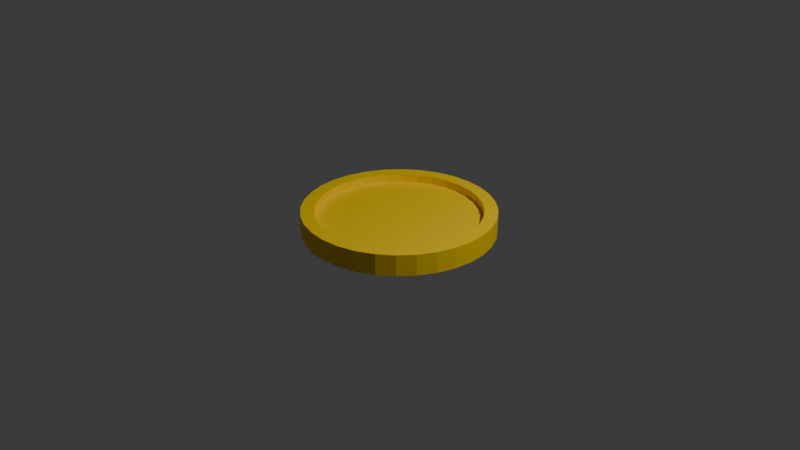 # Source: NormalCoin.blend  (saved by Blender 4.5.90; exported with 4.5.12 LTS)
import bpy
from mathutils import Matrix  # noqa: F401  (used for matrix-valued properties, if any)

bpy.ops.wm.read_factory_settings(use_empty=True)
scene = bpy.context.scene
scene.name = 'Scene'

# ---- collections
col_collection = bpy.data.collections.new('Collection'); scene.collection.children.link(col_collection)

# ---- materials (node trees are filled in below, after node groups)
mat_gold = bpy.data.materials.new('Gold')

# ---- material node trees
mat_gold.use_nodes = True; mat_gold.node_tree.nodes.clear()
_N = mat_gold.node_tree.nodes; _L = mat_gold.node_tree.links
n0 = _N.new('ShaderNodeBsdfPrincipled'); n0.name = 'Principled BSDF'; n0.location = (-200, 100)
n0.inputs[0].default_value = (1.0, 0.6795, 0.0, 1.0)
n1 = _N.new('ShaderNodeOutputMaterial'); n1.name = 'Material Output'; n1.location = (200, 100)
_L.new(n0.outputs[0], n1.inputs[0])
n1.is_active_output = True

# ---- world
world_world = bpy.data.worlds.new('World'); scene.world = world_world
world_world.use_nodes = True; world_world.node_tree.nodes.clear()
_N = world_world.node_tree.nodes; _L = world_world.node_tree.links
n0 = _N.new('ShaderNodeOutputWorld'); n0.name = 'World Output'; n0.location = (200, 100)
n1 = _N.new('ShaderNodeBackground'); n1.name = 'Background'; n1.location = (-200, 100)
n1.inputs[0].default_value = (0.05088, 0.05088, 0.05088, 1.0)
_L.new(n1.outputs[0], n0.inputs[0])
n0.is_active_output = True
world_world.color = (0.05088, 0.05088, 0.05088)
world_world.sun_shadow_jitter_overblur = 0.0

# ---- cameras
cam_camera = bpy.data.cameras.new('Camera')
cam_camera.clip_end = 100.0
cam_camera.ortho_scale = 7.314

# ---- lights
light_light = bpy.data.lights.new('Light', 'POINT')
light_light.energy = 1000.0
light_light.shadow_soft_size = 0.1

# ---- meshes
me_cylinder = bpy.data.meshes.new('Cylinder')
me_cylinder.from_pydata([(0.0, 0.8429, -1.0), (0.0, 0.86, 1.0), (0.1644, 0.8267, -1.0), (0.1678, 0.8434, 1.0), (0.3226, 0.7788, -1.0), (0.3291, 0.7945, 1.0), (0.4683, 0.7009, -1.0), (0.4778, 0.715, 1.0), (0.596, 0.596, -1.0), (0.6081, 0.6081, 1.0), (0.7009, 0.4683, -1.0), (0.715, 0.4778, 1.0), (0.7788, 0.3226, -1.0), (0.7945, 0.3291, 1.0), (0.8267, 0.1644, -1.0), (0.8434, 0.1678, 1.0), (0.8429, 0.0, -1.0), (0.86, 0.0, 1.0), (0.8267, -0.1644, -1.0), (0.8434, -0.1678, 1.0), (0.7788, -0.3226, -1.0), (0.7945, -0.3291, 1.0), (0.7009, -0.4683, -1.0), (0.715, -0.4778, 1.0), (0.596, -0.596, -1.0), (0.6081, -0.6081, 1.0), (0.4683, -0.7009, -1.0), (0.4778, -0.715, 1.0), (0.3226, -0.7788, -1.0), (0.3291, -0.7945, 1.0), (0.1644, -0.8267, -1.0), (0.1678, -0.8434, 1.0), (0.0, -0.8429, -1.0), (0.0, -0.86, 1.0), (-0.1644, -0.8267, -1.0), (-0.1678, -0.8434, 1.0), (-0.3226, -0.7788, -1.0), (-0.3291, -0.7945, 1.0), (-0.4683, -0.7009, -1.0), (-0.4778, -0.715, 1.0), (-0.596, -0.596, -1.0), (-0.6081, -0.6081, 1.0), (-0.7009, -0.4683, -1.0), (-0.715, -0.4778, 1.0), (-0.7788, -0.3226, -1.0), (-0.7945, -0.3291, 1.0), (-0.8267, -0.1644, -1.0), (-0.8434, -0.1678, 1.0), (-0.8429, 0.0, -1.0), (-0.86, 0.0, 1.0), (-0.8267, 0.1644, -1.0), (-0.8434, 0.1678, 1.0), (-0.7788, 0.3226, -1.0), (-0.7945, 0.3291, 1.0), (-0.7009, 0.4683, -1.0), (-0.715, 0.4778, 1.0), (-0.596, 0.596, -1.0), (-0.6081, 0.6081, 1.0), (-0.4683, 0.7009, -1.0), (-0.4778, 0.715, 1.0), (-0.3226, 0.7788, -1.0), (-0.3291, 0.7945, 1.0), (-0.1644, 0.8267, -1.0), (-0.1678, 0.8434, 1.0), (0.1951, 0.9808, 1.0), (0.0, 1.0, 1.0), (0.3827, 0.9239, 1.0), (0.5556, 0.8315, 1.0), (0.7071, 0.7071, 1.0), (0.8315, 0.5556, 1.0), (0.9239, 0.3827, 1.0), (0.9808, 0.1951, 1.0), (1.0, 0.0, 1.0), (0.9808, -0.1951, 1.0), (0.9239, -0.3827, 1.0), (0.8315, -0.5556, 1.0), (0.7071, -0.7071, 1.0), (0.5556, -0.8315, 1.0), (0.3827, -0.9239, 1.0), (0.1951, -0.9808, 1.0), (0.0, -1.0, 1.0), (-0.1951, -0.9808, 1.0), (-0.3827, -0.9239, 1.0), (-0.5556, -0.8315, 1.0), (-0.7071, -0.7071, 1.0), (-0.8315, -0.5556, 1.0), (-0.9239, -0.3827, 1.0), (-0.9808, -0.1951, 1.0), (-1.0, 0.0, 1.0), (-0.9808, 0.1951, 1.0), (-0.9239, 0.3827, 1.0), (-0.8315, 0.5556, 1.0), (-0.7071, 0.7071, 1.0), (-0.5556, 0.8315, 1.0), (-0.3827, 0.9239, 1.0), (-0.1951, 0.9808, 1.0), (0.1077, 0.5413, 0.2129), (1.491e-09, 0.5519, 0.2129), (0.2112, 0.5099, 0.2129), (0.3066, 0.4589, 0.2129), (0.3903, 0.3903, 0.2129), (0.4589, 0.3066, 0.2129), (0.5099, 0.2112, 0.2129), (0.5413, 0.1077, 0.2129), (0.5519, 0.0, 0.2129), (0.5413, -0.1077, 0.2129), (0.5099, -0.2112, 0.2129), (0.4589, -0.3066, 0.2129), (0.3903, -0.3903, 0.2129), (0.3066, -0.4589, 0.2129), (0.2112, -0.5099, 0.2129), (0.1077, -0.5413, 0.2129), (1.491e-09, -0.5519, 0.2129), (-0.1077, -0.5413, 0.2129), (-0.2112, -0.5099, 0.2129), (-0.3066, -0.4589, 0.2129), (-0.3903, -0.3903, 0.2129), (-0.4589, -0.3066, 0.2129), (-0.5099, -0.2112, 0.2129), (-0.5413, -0.1077, 0.2129), (-0.5519, 0.0, 0.2129), (-0.5413, 0.1077, 0.2129), (-0.5099, 0.2112, 0.2129), (-0.4589, 0.3066, 0.2129), (-0.3903, 0.3903, 0.2129), (-0.3066, 0.4589, 0.2129), (-0.2112, 0.5099, 0.2129), (-0.1077, 0.5413, 0.2129), (0.0, 1.0, -1.0), (0.1951, 0.9808, -1.0), (0.3827, 0.9239, -1.0), (0.5556, 0.8315, -1.0), (0.7071, 0.7071, -1.0), (0.8315, 0.5556, -1.0), (0.9239, 0.3827, -1.0), (0.9808, 0.1951, -1.0), (1.0, 0.0, -1.0), (0.9808, -0.1951, -1.0), (0.9239, -0.3827, -1.0), (0.8315, -0.5556, -1.0), (0.7071, -0.7071, -1.0), (0.5556, -0.8315, -1.0), (0.3827, -0.9239, -1.0), (0.1951, -0.9808, -1.0), (0.0, -1.0, -1.0), (-0.1951, -0.9808, -1.0), (-0.3827, -0.9239, -1.0), (-0.5556, -0.8315, -1.0), (-0.7071, -0.7071, -1.0), (-0.8315, -0.5556, -1.0), (-0.9239, -0.3827, -1.0), (-0.9808, -0.1951, -1.0), (-1.0, 0.0, -1.0), (-0.9808, 0.1951, -1.0), (-0.9239, 0.3827, -1.0), (-0.8315, 0.5556, -1.0), (-0.7071, 0.7071, -1.0), (-0.5556, 0.8315, -1.0), (-0.3827, 0.9239, -1.0), (-0.1951, 0.9808, -1.0), (-3.874e-10, 0.569, -0.4104), (0.111, 0.558, -0.4104), (0.2177, 0.5257, -0.4104), (0.3161, 0.4731, -0.4104), (0.4023, 0.4023, -0.4104), (0.4731, 0.3161, -0.4104), (0.5257, 0.2177, -0.4104), (0.558, 0.111, -0.4104), (0.569, 0.0, -0.4104), (0.558, -0.111, -0.4104), (0.5257, -0.2177, -0.4104), (0.4731, -0.3161, -0.4104), (0.4023, -0.4023, -0.4104), (0.3161, -0.4731, -0.4104), (0.2177, -0.5257, -0.4104), (0.111, -0.558, -0.4104), (-3.874e-10, -0.569, -0.4104), (-0.111, -0.558, -0.4104), (-0.2177, -0.5257, -0.4104), (-0.3161, -0.4731, -0.4104), (-0.4023, -0.4023, -0.4104), (-0.4731, -0.3161, -0.4104), (-0.5257, -0.2177, -0.4104), (-0.558, -0.111, -0.4104), (-0.569, 0.0, -0.4104), (-0.558, 0.111, -0.4104), (-0.5257, 0.2177, -0.4104), (-0.4731, 0.3161, -0.4104), (-0.4023, 0.4023, -0.4104), (-0.3161, 0.4731, -0.4104), (-0.2177, 0.5257, -0.4104), (-0.111, 0.558, -0.4104), (-3.874e-10, 0.8429, -0.4104), (0.1644, 0.8267, -0.4104), (0.3226, 0.7788, -0.4104), (0.4683, 0.7009, -0.4104), (0.596, 0.596, -0.4104), (0.7009, 0.4683, -0.4104), (0.7788, 0.3226, -0.4104), (0.8267, 0.1644, -0.4104), (0.8429, 0.0, -0.4104), (0.8267, -0.1644, -0.4104), (0.7788, -0.3226, -0.4104), (0.7009, -0.4683, -0.4104), (0.596, -0.596, -0.4104), (0.4683, -0.7009, -0.4104), (0.3226, -0.7788, -0.4104), (0.1644, -0.8267, -0.4104), (-3.874e-10, -0.8429, -0.4104), (-0.1644, -0.8267, -0.4104), (-0.3226, -0.7788, -0.4104), (-0.4683, -0.7009, -0.4104), (-0.596, -0.596, -0.4104), (-0.7009, -0.4683, -0.4104), (-0.7788, -0.3226, -0.4104), (-0.8267, -0.1644, -0.4104), (-0.8429, 0.0, -0.4104), (-0.8267, 0.1644, -0.4104), (-0.7788, 0.3226, -0.4104), (-0.7009, 0.4683, -0.4104), (-0.596, 0.596, -0.4104), (-0.4683, 0.7009, -0.4104), (-0.3226, 0.7788, -0.4104), (-0.1644, 0.8267, -0.4104), (0.1678, 0.8434, 0.2129), (1.491e-09, 0.86, 0.2129), (0.3291, 0.7945, 0.2129), (0.4778, 0.715, 0.2129), (0.6081, 0.6081, 0.2129), (0.715, 0.4778, 0.2129), (0.7945, 0.3291, 0.2129), (0.8434, 0.1678, 0.2129), (0.86, 0.0, 0.2129), (0.8434, -0.1678, 0.2129), (0.7945, -0.3291, 0.2129), (0.715, -0.4778, 0.2129), (0.6081, -0.6081, 0.2129), (0.4778, -0.715, 0.2129), (0.3291, -0.7945, 0.2129), (0.1678, -0.8434, 0.2129), (1.491e-09, -0.86, 0.2129), (-0.1678, -0.8434, 0.2129), (-0.3291, -0.7945, 0.2129), (-0.4778, -0.715, 0.2129), (-0.6081, -0.6081, 0.2129), (-0.715, -0.4778, 0.2129), (-0.7945, -0.3291, 0.2129), (-0.8434, -0.1678, 0.2129), (-0.86, 0.0, 0.2129), (-0.8434, 0.1678, 0.2129), (-0.7945, 0.3291, 0.2129), (-0.715, 0.4778, 0.2129), (-0.6081, 0.6081, 0.2129), (-0.4778, 0.715, 0.2129), (-0.3291, 0.7945, 0.2129), (-0.1678, 0.8434, 0.2129)], [], [(128, 65, 64, 129), (129, 64, 66, 130), (130, 66, 67, 131), (131, 67, 68, 132), (132, 68, 69, 133), (133, 69, 70, 134), (134, 70, 71, 135), (135, 71, 72, 136), (136, 72, 73, 137), (137, 73, 74, 138), (138, 74, 75, 139), (139, 75, 76, 140), (140, 76, 77, 141), (141, 77, 78, 142), (142, 78, 79, 143), (143, 79, 80, 144), (144, 80, 81, 145), (145, 81, 82, 146), (146, 82, 83, 147), (147, 83, 84, 148), (148, 84, 85, 149), (149, 85, 86, 150), (150, 86, 87, 151), (151, 87, 88, 152), (152, 88, 89, 153), (153, 89, 90, 154), (154, 90, 91, 155), (155, 91, 92, 156), (156, 92, 93, 157), (157, 93, 94, 158), (23, 21, 234, 235), (158, 94, 95, 159), (159, 95, 65, 128), (14, 16, 200, 199), (1, 3, 64, 65), (3, 5, 66, 64), (5, 7, 67, 66), (7, 9, 68, 67), (9, 11, 69, 68), (11, 13, 70, 69), (13, 15, 71, 70), (15, 17, 72, 71), (17, 19, 73, 72), (19, 21, 74, 73), (21, 23, 75, 74), (23, 25, 76, 75), (25, 27, 77, 76), (27, 29, 78, 77), (29, 31, 79, 78), (31, 33, 80, 79), (33, 35, 81, 80), (35, 37, 82, 81), (37, 39, 83, 82), (39, 41, 84, 83), (41, 43, 85, 84), (43, 45, 86, 85), (45, 47, 87, 86), (47, 49, 88, 87), (49, 51, 89, 88), (51, 53, 90, 89), (53, 55, 91, 90), (55, 57, 92, 91), (57, 59, 93, 92), (59, 61, 94, 93), (61, 63, 95, 94), (63, 1, 65, 95), (96, 97, 127, 126, 125, 124, 123, 122, 121, 120, 119, 118, 117, 116, 115, 114, 113, 112, 111, 110, 109, 108, 107, 106, 105, 104, 103, 102, 101, 100, 99, 98), (51, 49, 248, 249), (25, 23, 235, 236), (53, 51, 249, 250), (27, 25, 236, 237), (55, 53, 250, 251), (29, 27, 237, 238), (3, 1, 225, 224), (57, 55, 251, 252), (31, 29, 238, 239), (5, 3, 224, 226), (59, 57, 252, 253), (33, 31, 239, 240), (7, 5, 226, 227), (61, 59, 253, 254), (35, 33, 240, 241), (9, 7, 227, 228), (63, 61, 254, 255), (37, 35, 241, 242), (11, 9, 228, 229), (1, 63, 255, 225), (39, 37, 242, 243), (13, 11, 229, 230), (41, 39, 243, 244), (15, 13, 230, 231), (43, 41, 244, 245), (17, 15, 231, 232), (45, 43, 245, 246), (19, 17, 232, 233), (47, 45, 246, 247), (21, 19, 233, 234), (49, 47, 247, 248), (2, 0, 128, 129), (4, 2, 129, 130), (6, 4, 130, 131), (8, 6, 131, 132), (10, 8, 132, 133), (12, 10, 133, 134), (14, 12, 134, 135), (16, 14, 135, 136), (18, 16, 136, 137), (20, 18, 137, 138), (22, 20, 138, 139), (24, 22, 139, 140), (26, 24, 140, 141), (28, 26, 141, 142), (30, 28, 142, 143), (32, 30, 143, 144), (34, 32, 144, 145), (36, 34, 145, 146), (38, 36, 146, 147), (40, 38, 147, 148), (42, 40, 148, 149), (44, 42, 149, 150), (46, 44, 150, 151), (48, 46, 151, 152), (50, 48, 152, 153), (52, 50, 153, 154), (54, 52, 154, 155), (56, 54, 155, 156), (58, 56, 156, 157), (60, 58, 157, 158), (62, 60, 158, 159), (0, 62, 159, 128), (160, 161, 162, 163, 164, 165, 166, 167, 168, 169, 170, 171, 172, 173, 174, 175, 176, 177, 178, 179, 180, 181, 182, 183, 184, 185, 186, 187, 188, 189, 190, 191), (42, 44, 214, 213), (16, 18, 201, 200), (44, 46, 215, 214), (18, 20, 202, 201), (46, 48, 216, 215), (20, 22, 203, 202), (48, 50, 217, 216), (22, 24, 204, 203), (50, 52, 218, 217), (24, 26, 205, 204), (52, 54, 219, 218), (26, 28, 206, 205), (0, 2, 193, 192), (54, 56, 220, 219), (28, 30, 207, 206), (2, 4, 194, 193), (56, 58, 221, 220), (30, 32, 208, 207), (4, 6, 195, 194), (58, 60, 222, 221), (32, 34, 209, 208), (6, 8, 196, 195), (60, 62, 223, 222), (34, 36, 210, 209), (8, 10, 197, 196), (62, 0, 192, 223), (36, 38, 211, 210), (10, 12, 198, 197), (38, 40, 212, 211), (12, 14, 199, 198), (40, 42, 213, 212), (161, 160, 192, 193), (162, 161, 193, 194), (163, 162, 194, 195), (164, 163, 195, 196), (165, 164, 196, 197), (166, 165, 197, 198), (167, 166, 198, 199), (168, 167, 199, 200), (169, 168, 200, 201), (170, 169, 201, 202), (171, 170, 202, 203), (172, 171, 203, 204), (173, 172, 204, 205), (174, 173, 205, 206), (175, 174, 206, 207), (176, 175, 207, 208), (177, 176, 208, 209), (178, 177, 209, 210), (179, 178, 210, 211), (180, 179, 211, 212), (181, 180, 212, 213), (182, 181, 213, 214), (183, 182, 214, 215), (184, 183, 215, 216), (185, 184, 216, 217), (186, 185, 217, 218), (187, 186, 218, 219), (188, 187, 219, 220), (189, 188, 220, 221), (190, 189, 221, 222), (191, 190, 222, 223), (160, 191, 223, 192), (97, 96, 224, 225), (96, 98, 226, 224), (98, 99, 227, 226), (99, 100, 228, 227), (100, 101, 229, 228), (101, 102, 230, 229), (102, 103, 231, 230), (103, 104, 232, 231), (104, 105, 233, 232), (105, 106, 234, 233), (106, 107, 235, 234), (107, 108, 236, 235), (108, 109, 237, 236), (109, 110, 238, 237), (110, 111, 239, 238), (111, 112, 240, 239), (112, 113, 241, 240), (113, 114, 242, 241), (114, 115, 243, 242), (115, 116, 244, 243), (116, 117, 245, 244), (117, 118, 246, 245), (118, 119, 247, 246), (119, 120, 248, 247), (120, 121, 249, 248), (121, 122, 250, 249), (122, 123, 251, 250), (123, 124, 252, 251), (124, 125, 253, 252), (125, 126, 254, 253), (126, 127, 255, 254), (127, 97, 225, 255)])
_uv = me_cylinder.uv_layers.new(name='UVMap')
_uv.uv.foreach_set('vector', [1.0, 0.5, 1.0, 1.0, 0.9688, 1.0, 0.9688, 0.5, 0.9688, 0.5, 0.9688, 1.0, 0.9375, 1.0, 0.9375, 0.5, 0.9375, 0.5, 0.9375, 1.0, 0.9062, 1.0, 0.9062, 0.5, 0.9062, 0.5, 0.9062, 1.0, 0.875, 1.0, 0.875, 0.5, 0.875, 0.5, 0.875, 1.0, 0.8438, 1.0, 0.8438, 0.5, 0.8438, 0.5, 0.8438, 1.0, 0.8125, 1.0, 0.8125, 0.5, 0.8125, 0.5, 0.8125, 1.0, 0.7812, 1.0, 0.7812, 0.5, 0.7812, 0.5, 0.7812, 1.0, 0.75, 1.0, 0.75, 0.5, 0.75, 0.5, 0.75, 1.0, 0.7188, 1.0, 0.7188, 0.5, 0.7188, 0.5, 0.7188, 1.0, 0.6875, 1.0, 0.6875, 0.5, 0.6875, 0.5, 0.6875, 1.0, 0.6562, 1.0, 0.6562, 0.5, 0.6562, 0.5, 0.6562, 1.0, 0.625, 1.0, 0.625, 0.5, 0.625, 0.5, 0.625, 1.0, 0.5938, 1.0, 0.5938, 0.5, 0.5938, 0.5, 0.5938, 1.0, 0.5625, 1.0, 0.5625, 0.5, 0.5625, 0.5, 0.5625, 1.0, 0.5312, 1.0, 0.5312, 0.5, 0.5312, 0.5, 0.5312, 1.0, 0.5, 1.0, 0.5, 0.5, 0.5, 0.5, 0.5, 1.0, 0.4688, 1.0, 0.4688, 0.5, 0.4688, 0.5, 0.4688, 1.0, 0.4375, 1.0, 0.4375, 0.5, 0.4375, 0.5, 0.4375, 1.0, 0.4062, 1.0, 0.4062, 0.5, 0.4062, 0.5, 0.4062, 1.0, 0.375, 1.0, 0.375, 0.5, 0.375, 0.5, 0.375, 1.0, 0.3438, 1.0, 0.3438, 0.5, 0.3438, 0.5, 0.3438, 1.0, 0.3125, 1.0, 0.3125, 0.5, 0.3125, 0.5, 0.3125, 1.0, 0.2812, 1.0, 0.2812, 0.5, 0.2812, 0.5, 0.2812, 1.0, 0.25, 1.0, 0.25, 0.5, 0.25, 0.5, 0.25, 1.0, 0.2188, 1.0, 0.2188, 0.5, 0.2188, 0.5, 0.2188, 1.0, 0.1875, 1.0, 0.1875, 0.5, 0.1875, 0.5, 0.1875, 1.0, 0.1562, 1.0, 0.1562, 0.5, 0.1562, 0.5, 0.1562, 1.0, 0.125, 1.0, 0.125, 0.5, 0.125, 0.5, 0.125, 1.0, 0.09375, 1.0, 0.09375, 0.5, 0.09375, 0.5, 0.09375, 1.0, 0.0625, 1.0, 0.0625, 0.5, 0.4216, 0.1353, 0.4407, 0.171, 0.4407, 0.171, 0.4216, 0.1353, 0.0625, 0.5, 0.0625, 1.0, 0.03125, 1.0, 0.03125, 0.5, 0.03125, 0.5, 0.03125, 1.0, 0.0, 1.0, 0.0, 0.5, 0.9484, 0.2895, 0.9523, 0.25, 0.9523, 0.25, 0.9484, 0.2895, 0.25, 0.4564, 0.2903, 0.4524, 0.2968, 0.4854, 0.25, 0.49, 0.2903, 0.4524, 0.329, 0.4407, 0.3418, 0.4717, 0.2968, 0.4854, 0.329, 0.4407, 0.3647, 0.4216, 0.3833, 0.4496, 0.3418, 0.4717, 0.3647, 0.4216, 0.3959, 0.3959, 0.4197, 0.4197, 0.3833, 0.4496, 0.3959, 0.3959, 0.4216, 0.3647, 0.4496, 0.3833, 0.4197, 0.4197, 0.4216, 0.3647, 0.4407, 0.329, 0.4717, 0.3418, 0.4496, 0.3833, 0.4407, 0.329, 0.4524, 0.2903, 0.4854, 0.2968, 0.4717, 0.3418, 0.4524, 0.2903, 0.4564, 0.25, 0.49, 0.25, 0.4854, 0.2968, 0.4564, 0.25, 0.4524, 0.2097, 0.4854, 0.2032, 0.49, 0.25, 0.4524, 0.2097, 0.4407, 0.171, 0.4717, 0.1582, 0.4854, 0.2032, 0.4407, 0.171, 0.4216, 0.1353, 0.4496, 0.1167, 0.4717, 0.1582, 0.4216, 0.1353, 0.3959, 0.1041, 0.4197, 0.08029, 0.4496, 0.1167, 0.3959, 0.1041, 0.3647, 0.07839, 0.3833, 0.05045, 0.4197, 0.08029, 0.3647, 0.07839, 0.329, 0.05932, 0.3418, 0.02827, 0.3833, 0.05045, 0.329, 0.05932, 0.2903, 0.04757, 0.2968, 0.01461, 0.3418, 0.02827, 0.2903, 0.04757, 0.25, 0.04361, 0.25, 0.01, 0.2968, 0.01461, 0.25, 0.04361, 0.2097, 0.04757, 0.2032, 0.01461, 0.25, 0.01, 0.2097, 0.04757, 0.171, 0.05932, 0.1582, 0.02827, 0.2032, 0.01461, 0.171, 0.05932, 0.1353, 0.07839, 0.1167, 0.05045, 0.1582, 0.02827, 0.1353, 0.07839, 0.1041, 0.1041, 0.08029, 0.08029, 0.1167, 0.05045, 0.1041, 0.1041, 0.07839, 0.1353, 0.05045, 0.1167, 0.08029, 0.08029, 0.07839, 0.1353, 0.05932, 0.171, 0.02827, 0.1582, 0.05045, 0.1167, 0.05932, 0.171, 0.04757, 0.2097, 0.01461, 0.2032, 0.02827, 0.1582, 0.04757, 0.2097, 0.04361, 0.25, 0.01, 0.25, 0.01461, 0.2032, 0.04361, 0.25, 0.04757, 0.2903, 0.01461, 0.2968, 0.01, 0.25, 0.04757, 0.2903, 0.05932, 0.329, 0.02827, 0.3418, 0.01461, 0.2968, 0.05932, 0.329, 0.07839, 0.3647, 0.05045, 0.3833, 0.02827, 0.3418, 0.07839, 0.3647, 0.1041, 0.3959, 0.08029, 0.4197, 0.05045, 0.3833, 0.1041, 0.3959, 0.1353, 0.4216, 0.1167, 0.4496, 0.08029, 0.4197, 0.1353, 0.4216, 0.171, 0.4407, 0.1582, 0.4717, 0.1167, 0.4496, 0.171, 0.4407, 0.2097, 0.4524, 0.2032, 0.4854, 0.1582, 0.4717, 0.2097, 0.4524, 0.25, 0.4564, 0.25, 0.49, 0.2032, 0.4854, 0.2758, 0.3799, 0.25, 0.3825, 0.2242, 0.3799, 0.1993, 0.3724, 0.1764, 0.3601, 0.1563, 0.3437, 0.1399, 0.3236, 0.1276, 0.3007, 0.1201, 0.2758, 0.1175, 0.25, 0.1201, 0.2242, 0.1276, 0.1993, 0.1399, 0.1764, 0.1563, 0.1563, 0.1764, 0.1399, 0.1993, 0.1276, 0.2242, 0.1201, 0.25, 0.1175, 0.2758, 0.1201, 0.3007, 0.1276, 0.3236, 0.1399, 0.3437, 0.1563, 0.3601, 0.1764, 0.3724, 0.1993, 0.3799, 0.2242, 0.3825, 0.25, 0.3799, 0.2758, 0.3724, 0.3007, 0.3601, 0.3236, 0.3437, 0.3437, 0.3236, 0.3601, 0.3007, 0.3724, 0.04757, 0.2903, 0.04361, 0.25, 0.04361, 0.25, 0.04757, 0.2903, 0.3959, 0.1041, 0.4216, 0.1353, 0.4216, 0.1353, 0.3959, 0.1041, 0.05932, 0.329, 0.04757, 0.2903, 0.04757, 0.2903, 0.05932, 0.329, 0.3647, 0.07839, 0.3959, 0.1041, 0.3959, 0.1041, 0.3647, 0.07839, 0.07839, 0.3647, 0.05932, 0.329, 0.05932, 0.329, 0.07839, 0.3647, 0.329, 0.05932, 0.3647, 0.07839, 0.3647, 0.07839, 0.329, 0.05932, 0.2903, 0.4524, 0.25, 0.4564, 0.25, 0.4564, 0.2903, 0.4524, 0.1041, 0.3959, 0.07839, 0.3647, 0.07839, 0.3647, 0.1041, 0.3959, 0.2903, 0.04757, 0.329, 0.05932, 0.329, 0.05932, 0.2903, 0.04757, 0.329, 0.4407, 0.2903, 0.4524, 0.2903, 0.4524, 0.329, 0.4407, 0.1353, 0.4216, 0.1041, 0.3959, 0.1041, 0.3959, 0.1353, 0.4216, 0.25, 0.04361, 0.2903, 0.04757, 0.2903, 0.04757, 0.25, 0.04361, 0.3647, 0.4216, 0.329, 0.4407, 0.329, 0.4407, 0.3647, 0.4216, 0.171, 0.4407, 0.1353, 0.4216, 0.1353, 0.4216, 0.171, 0.4407, 0.2097, 0.04757, 0.25, 0.04361, 0.25, 0.04361, 0.2097, 0.04757, 0.3959, 0.3959, 0.3647, 0.4216, 0.3647, 0.4216, 0.3959, 0.3959, 0.2097, 0.4524, 0.171, 0.4407, 0.171, 0.4407, 0.2097, 0.4524, 0.171, 0.05932, 0.2097, 0.04757, 0.2097, 0.04757, 0.171, 0.05932, 0.4216, 0.3647, 0.3959, 0.3959, 0.3959, 0.3959, 0.4216, 0.3647, 0.25, 0.4564, 0.2097, 0.4524, 0.2097, 0.4524, 0.25, 0.4564, 0.1353, 0.07839, 0.171, 0.05932, 0.171, 0.05932, 0.1353, 0.07839, 0.4407, 0.329, 0.4216, 0.3647, 0.4216, 0.3647, 0.4407, 0.329, 0.1041, 0.1041, 0.1353, 0.07839, 0.1353, 0.07839, 0.1041, 0.1041, 0.4524, 0.2903, 0.4407, 0.329, 0.4407, 0.329, 0.4524, 0.2903, 0.07839, 0.1353, 0.1041, 0.1041, 0.1041, 0.1041, 0.07839, 0.1353, 0.4564, 0.25, 0.4524, 0.2903, 0.4524, 0.2903, 0.4564, 0.25, 0.05932, 0.171, 0.07839, 0.1353, 0.07839, 0.1353, 0.05932, 0.171, 0.4524, 0.2097, 0.4564, 0.25, 0.4564, 0.25, 0.4524, 0.2097, 0.04757, 0.2097, 0.05932, 0.171, 0.05932, 0.171, 0.04757, 0.2097, 0.4407, 0.171, 0.4524, 0.2097, 0.4524, 0.2097, 0.4407, 0.171, 0.04361, 0.25, 0.04757, 0.2097, 0.04757, 0.2097, 0.04361, 0.25, 0.7895, 0.4484, 0.75, 0.4523, 0.75, 0.49, 0.7968, 0.4854, 0.8274, 0.4369, 0.7895, 0.4484, 0.7968, 0.4854, 0.8418, 0.4717, 0.8624, 0.4182, 0.8274, 0.4369, 0.8418, 0.4717, 0.8833, 0.4496, 0.893, 0.393, 0.8624, 0.4182, 0.8833, 0.4496, 0.9197, 0.4197, 0.9182, 0.3624, 0.893, 0.393, 0.9197, 0.4197, 0.9496, 0.3833, 0.9369, 0.3274, 0.9182, 0.3624, 0.9496, 0.3833, 0.9717, 0.3418, 0.9484, 0.2895, 0.9369, 0.3274, 0.9717, 0.3418, 0.9854, 0.2968, 0.9523, 0.25, 0.9484, 0.2895, 0.9854, 0.2968, 0.99, 0.25, 0.9484, 0.2105, 0.9523, 0.25, 0.99, 0.25, 0.9854, 0.2032, 0.9369, 0.1726, 0.9484, 0.2105, 0.9854, 0.2032, 0.9717, 0.1582, 0.9182, 0.1376, 0.9369, 0.1726, 0.9717, 0.1582, 0.9496, 0.1167, 0.893, 0.107, 0.9182, 0.1376, 0.9496, 0.1167, 0.9197, 0.08029, 0.8624, 0.08179, 0.893, 0.107, 0.9197, 0.08029, 0.8833, 0.05045, 0.8274, 0.0631, 0.8624, 0.08179, 0.8833, 0.05045, 0.8418, 0.02827, 0.7895, 0.05159, 0.8274, 0.0631, 0.8418, 0.02827, 0.7968, 0.01461, 0.75, 0.0477, 0.7895, 0.05159, 0.7968, 0.01461, 0.75, 0.01, 0.7105, 0.05159, 0.75, 0.0477, 0.75, 0.01, 0.7032, 0.01461, 0.6726, 0.0631, 0.7105, 0.05159, 0.7032, 0.01461, 0.6582, 0.02827, 0.6376, 0.08179, 0.6726, 0.0631, 0.6582, 0.02827, 0.6167, 0.05045, 0.607, 0.107, 0.6376, 0.08179, 0.6167, 0.05045, 0.5803, 0.08029, 0.5818, 0.1376, 0.607, 0.107, 0.5803, 0.08029, 0.5504, 0.1167, 0.5631, 0.1726, 0.5818, 0.1376, 0.5504, 0.1167, 0.5283, 0.1582, 0.5516, 0.2105, 0.5631, 0.1726, 0.5283, 0.1582, 0.5146, 0.2032, 0.5477, 0.25, 0.5516, 0.2105, 0.5146, 0.2032, 0.51, 0.25, 0.5516, 0.2895, 0.5477, 0.25, 0.51, 0.25, 0.5146, 0.2968, 0.5631, 0.3274, 0.5516, 0.2895, 0.5146, 0.2968, 0.5283, 0.3418, 0.5818, 0.3624, 0.5631, 0.3274, 0.5283, 0.3418, 0.5504, 0.3833, 0.607, 0.393, 0.5818, 0.3624, 0.5504, 0.3833, 0.5803, 0.4197, 0.6376, 0.4182, 0.607, 0.393, 0.5803, 0.4197, 0.6167, 0.4496, 0.6726, 0.4369, 0.6376, 0.4182, 0.6167, 0.4496, 0.6582, 0.4717, 0.7105, 0.4484, 0.6726, 0.4369, 0.6582, 0.4717, 0.7032, 0.4854, 0.75, 0.4523, 0.7105, 0.4484, 0.7032, 0.4854, 0.75, 0.49, 0.75, 0.3866, 0.7766, 0.3839, 0.8023, 0.3762, 0.8259, 0.3635, 0.8466, 0.3466, 0.8635, 0.3259, 0.8762, 0.3023, 0.8839, 0.2766, 0.8866, 0.25, 0.8839, 0.2234, 0.8762, 0.1977, 0.8635, 0.1741, 0.8466, 0.1534, 0.8259, 0.1365, 0.8023, 0.1238, 0.7766, 0.1161, 0.75, 0.1134, 0.7234, 0.1161, 0.6977, 0.1238, 0.6741, 0.1365, 0.6534, 0.1534, 0.6365, 0.1741, 0.6238, 0.1977, 0.6161, 0.2234, 0.6134, 0.25, 0.6161, 0.2766, 0.6238, 0.3023, 0.6365, 0.3259, 0.6534, 0.3466, 0.6741, 0.3635, 0.6977, 0.3762, 0.7234, 0.3839, 0.5818, 0.1376, 0.5631, 0.1726, 0.5631, 0.1726, 0.5818, 0.1376, 0.9523, 0.25, 0.9484, 0.2105, 0.9484, 0.2105, 0.9523, 0.25, 0.5631, 0.1726, 0.5516, 0.2105, 0.5516, 0.2105, 0.5631, 0.1726, 0.9484, 0.2105, 0.9369, 0.1726, 0.9369, 0.1726, 0.9484, 0.2105, 0.5516, 0.2105, 0.5477, 0.25, 0.5477, 0.25, 0.5516, 0.2105, 0.9369, 0.1726, 0.9182, 0.1376, 0.9182, 0.1376, 0.9369, 0.1726, 0.5477, 0.25, 0.5516, 0.2895, 0.5516, 0.2895, 0.5477, 0.25, 0.9182, 0.1376, 0.893, 0.107, 0.893, 0.107, 0.9182, 0.1376, 0.5516, 0.2895, 0.5631, 0.3274, 0.5631, 0.3274, 0.5516, 0.2895, 0.893, 0.107, 0.8624, 0.08179, 0.8624, 0.08179, 0.893, 0.107, 0.5631, 0.3274, 0.5818, 0.3624, 0.5818, 0.3624, 0.5631, 0.3274, 0.8624, 0.08179, 0.8274, 0.0631, 0.8274, 0.0631, 0.8624, 0.08179, 0.75, 0.4523, 0.7895, 0.4484, 0.7895, 0.4484, 0.75, 0.4523, 0.5818, 0.3624, 0.607, 0.393, 0.607, 0.393, 0.5818, 0.3624, 0.8274, 0.0631, 0.7895, 0.05159, 0.7895, 0.05159, 0.8274, 0.0631, 0.7895, 0.4484, 0.8274, 0.4369, 0.8274, 0.4369, 0.7895, 0.4484, 0.607, 0.393, 0.6376, 0.4182, 0.6376, 0.4182, 0.607, 0.393, 0.7895, 0.05159, 0.75, 0.0477, 0.75, 0.0477, 0.7895, 0.05159, 0.8274, 0.4369, 0.8624, 0.4182, 0.8624, 0.4182, 0.8274, 0.4369, 0.6376, 0.4182, 0.6726, 0.4369, 0.6726, 0.4369, 0.6376, 0.4182, 0.75, 0.0477, 0.7105, 0.05159, 0.7105, 0.05159, 0.75, 0.0477, 0.8624, 0.4182, 0.893, 0.393, 0.893, 0.393, 0.8624, 0.4182, 0.6726, 0.4369, 0.7105, 0.4484, 0.7105, 0.4484, 0.6726, 0.4369, 0.7105, 0.05159, 0.6726, 0.0631, 0.6726, 0.0631, 0.7105, 0.05159, 0.893, 0.393, 0.9182, 0.3624, 0.9182, 0.3624, 0.893, 0.393, 0.7105, 0.4484, 0.75, 0.4523, 0.75, 0.4523, 0.7105, 0.4484, 0.6726, 0.0631, 0.6376, 0.08179, 0.6376, 0.08179, 0.6726, 0.0631, 0.9182, 0.3624, 0.9369, 0.3274, 0.9369, 0.3274, 0.9182, 0.3624, 0.6376, 0.08179, 0.607, 0.107, 0.607, 0.107, 0.6376, 0.08179, 0.9369, 0.3274, 0.9484, 0.2895, 0.9484, 0.2895, 0.9369, 0.3274, 0.607, 0.107, 0.5818, 0.1376, 0.5818, 0.1376, 0.607, 0.107, 0.7766, 0.3839, 0.75, 0.3866, 0.75, 0.4523, 0.7895, 0.4484, 0.8023, 0.3762, 0.7766, 0.3839, 0.7895, 0.4484, 0.8274, 0.4369, 0.8259, 0.3635, 0.8023, 0.3762, 0.8274, 0.4369, 0.8624, 0.4182, 0.8466, 0.3466, 0.8259, 0.3635, 0.8624, 0.4182, 0.893, 0.393, 0.8635, 0.3259, 0.8466, 0.3466, 0.893, 0.393, 0.9182, 0.3624, 0.8762, 0.3023, 0.8635, 0.3259, 0.9182, 0.3624, 0.9369, 0.3274, 0.8839, 0.2766, 0.8762, 0.3023, 0.9369, 0.3274, 0.9484, 0.2895, 0.8866, 0.25, 0.8839, 0.2766, 0.9484, 0.2895, 0.9523, 0.25, 0.8839, 0.2234, 0.8866, 0.25, 0.9523, 0.25, 0.9484, 0.2105, 0.8762, 0.1977, 0.8839, 0.2234, 0.9484, 0.2105, 0.9369, 0.1726, 0.8635, 0.1741, 0.8762, 0.1977, 0.9369, 0.1726, 0.9182, 0.1376, 0.8466, 0.1534, 0.8635, 0.1741, 0.9182, 0.1376, 0.893, 0.107, 0.8259, 0.1365, 0.8466, 0.1534, 0.893, 0.107, 0.8624, 0.08179, 0.8023, 0.1238, 0.8259, 0.1365, 0.8624, 0.08179, 0.8274, 0.0631, 0.7766, 0.1161, 0.8023, 0.1238, 0.8274, 0.0631, 0.7895, 0.05159, 0.75, 0.1134, 0.7766, 0.1161, 0.7895, 0.05159, 0.75, 0.0477, 0.7234, 0.1161, 0.75, 0.1134, 0.75, 0.0477, 0.7105, 0.05159, 0.6977, 0.1238, 0.7234, 0.1161, 0.7105, 0.05159, 0.6726, 0.0631, 0.6741, 0.1365, 0.6977, 0.1238, 0.6726, 0.0631, 0.6376, 0.08179, 0.6534, 0.1534, 0.6741, 0.1365, 0.6376, 0.08179, 0.607, 0.107, 0.6365, 0.1741, 0.6534, 0.1534, 0.607, 0.107, 0.5818, 0.1376, 0.6238, 0.1977, 0.6365, 0.1741, 0.5818, 0.1376, 0.5631, 0.1726, 0.6161, 0.2234, 0.6238, 0.1977, 0.5631, 0.1726, 0.5516, 0.2105, 0.6134, 0.25, 0.6161, 0.2234, 0.5516, 0.2105, 0.5477, 0.25, 0.6161, 0.2766, 0.6134, 0.25, 0.5477, 0.25, 0.5516, 0.2895, 0.6238, 0.3023, 0.6161, 0.2766, 0.5516, 0.2895, 0.5631, 0.3274, 0.6365, 0.3259, 0.6238, 0.3023, 0.5631, 0.3274, 0.5818, 0.3624, 0.6534, 0.3466, 0.6365, 0.3259, 0.5818, 0.3624, 0.607, 0.393, 0.6741, 0.3635, 0.6534, 0.3466, 0.607, 0.393, 0.6376, 0.4182, 0.6977, 0.3762, 0.6741, 0.3635, 0.6376, 0.4182, 0.6726, 0.4369, 0.7234, 0.3839, 0.6977, 0.3762, 0.6726, 0.4369, 0.7105, 0.4484, 0.75, 0.3866, 0.7234, 0.3839, 0.7105, 0.4484, 0.75, 0.4523, 0.25, 0.3825, 0.2758, 0.3799, 0.2903, 0.4524, 0.25, 0.4564, 0.2758, 0.3799, 0.3007, 0.3724, 0.329, 0.4407, 0.2903, 0.4524, 0.3007, 0.3724, 0.3236, 0.3601, 0.3647, 0.4216, 0.329, 0.4407, 0.3236, 0.3601, 0.3437, 0.3437, 0.3959, 0.3959, 0.3647, 0.4216, 0.3437, 0.3437, 0.3601, 0.3236, 0.4216, 0.3647, 0.3959, 0.3959, 0.3601, 0.3236, 0.3724, 0.3007, 0.4407, 0.329, 0.4216, 0.3647, 0.3724, 0.3007, 0.3799, 0.2758, 0.4524, 0.2903, 0.4407, 0.329, 0.3799, 0.2758, 0.3825, 0.25, 0.4564, 0.25, 0.4524, 0.2903, 0.3825, 0.25, 0.3799, 0.2242, 0.4524, 0.2097, 0.4564, 0.25, 0.3799, 0.2242, 0.3724, 0.1993, 0.4407, 0.171, 0.4524, 0.2097, 0.3724, 0.1993, 0.3601, 0.1764, 0.4216, 0.1353, 0.4407, 0.171, 0.3601, 0.1764, 0.3437, 0.1563, 0.3959, 0.1041, 0.4216, 0.1353, 0.3437, 0.1563, 0.3236, 0.1399, 0.3647, 0.07839, 0.3959, 0.1041, 0.3236, 0.1399, 0.3007, 0.1276, 0.329, 0.05932, 0.3647, 0.07839, 0.3007, 0.1276, 0.2758, 0.1201, 0.2903, 0.04757, 0.329, 0.05932, 0.2758, 0.1201, 0.25, 0.1175, 0.25, 0.04361, 0.2903, 0.04757, 0.25, 0.1175, 0.2242, 0.1201, 0.2097, 0.04757, 0.25, 0.04361, 0.2242, 0.1201, 0.1993, 0.1276, 0.171, 0.05932, 0.2097, 0.04757, 0.1993, 0.1276, 0.1764, 0.1399, 0.1353, 0.07839, 0.171, 0.05932, 0.1764, 0.1399, 0.1563, 0.1563, 0.1041, 0.1041, 0.1353, 0.07839, 0.1563, 0.1563, 0.1399, 0.1764, 0.07839, 0.1353, 0.1041, 0.1041, 0.1399, 0.1764, 0.1276, 0.1993, 0.05932, 0.171, 0.07839, 0.1353, 0.1276, 0.1993, 0.1201, 0.2242, 0.04757, 0.2097, 0.05932, 0.171, 0.1201, 0.2242, 0.1175, 0.25, 0.04361, 0.25, 0.04757, 0.2097, 0.1175, 0.25, 0.1201, 0.2758, 0.04757, 0.2903, 0.04361, 0.25, 0.1201, 0.2758, 0.1276, 0.3007, 0.05932, 0.329, 0.04757, 0.2903, 0.1276, 0.3007, 0.1399, 0.3236, 0.07839, 0.3647, 0.05932, 0.329, 0.1399, 0.3236, 0.1563, 0.3437, 0.1041, 0.3959, 0.07839, 0.3647, 0.1563, 0.3437, 0.1764, 0.3601, 0.1353, 0.4216, 0.1041, 0.3959, 0.1764, 0.3601, 0.1993, 0.3724, 0.171, 0.4407, 0.1353, 0.4216, 0.1993, 0.3724, 0.2242, 0.3799, 0.2097, 0.4524, 0.171, 0.4407, 0.2242, 0.3799, 0.25, 0.3825, 0.25, 0.4564, 0.2097, 0.4524])
me_cylinder.materials.append(mat_gold)
me_cylinder.update()

# ---- objects
ob_light = bpy.data.objects.new('Light', light_light)
ob_camera = bpy.data.objects.new('Camera', cam_camera)
ob_cylinder = bpy.data.objects.new('Cylinder', me_cylinder)

# ---- transforms, parenting, visibility, modifiers, constraints
ob_light.location = (4.076, 1.005, 5.904)
ob_light.rotation_euler = (0.6503, 0.05522, 1.866)
ob_light.lock_rotations_4d = False
ob_light.empty_display_type = 'ARROWS'
ob_light.color = (0.0, 0.0, 0.0, 0.0)
ob_light.lineart.crease_threshold = 0.0
ob_camera.location = (7.359, -6.926, 4.958)
ob_camera.rotation_euler = (1.109, 0.0, 0.8149)
ob_camera.lock_rotations_4d = False
ob_camera.empty_display_type = 'ARROWS'
ob_camera.color = (0.0, 0.0, 0.0, 0.0)
ob_camera.display_type = 'WIRE'
ob_camera.lineart.crease_threshold = 0.0
ob_cylinder.location = (0.0, 0.0, 0.0)
ob_cylinder.scale = (1.0, 1.0, 0.1106)

# ---- collection membership
col_collection.objects.link(ob_light)
col_collection.objects.link(ob_camera)
col_collection.objects.link(ob_cylinder)

# ---- scene / render settings (as saved in the file)
scene.camera = ob_camera
scene.frame_start = 1; scene.frame_end = 250; scene.frame_set(1)
scene.render.engine = 'BLENDER_EEVEE_NEXT'
bpy.context.view_layer.update()
